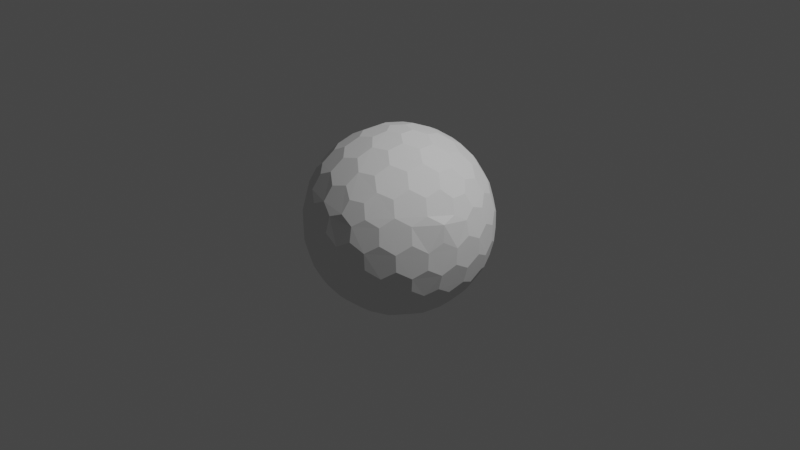 # Source: untitled.blend  (saved by Blender 3.6.13; exported with 4.5.12 LTS)
import bpy
from mathutils import Matrix  # noqa: F401  (used for matrix-valued properties, if any)

bpy.ops.wm.read_factory_settings(use_empty=True)
scene = bpy.context.scene
scene.name = 'Scene'

# ---- collections
col_collection = bpy.data.collections.new('Collection'); scene.collection.children.link(col_collection)

# ---- world
world_world = bpy.data.worlds.new('World'); scene.world = world_world
world_world.use_nodes = True; world_world.node_tree.nodes.clear()
_N = world_world.node_tree.nodes; _L = world_world.node_tree.links
n0 = _N.new('ShaderNodeOutputWorld'); n0.name = 'World Output'; n0.location = (300, 300)
n1 = _N.new('ShaderNodeBackground'); n1.name = 'Background'; n1.location = (10, 300)
n1.inputs[0].default_value = (0.05088, 0.05088, 0.05088, 1.0)
_L.new(n1.outputs[0], n0.inputs[0])
n0.is_active_output = True
world_world.color = (0.05088, 0.05088, 0.05088)
world_world.use_sun_shadow = False
world_world.sun_shadow_jitter_overblur = 0.0

# ---- cameras
cam_camera = bpy.data.cameras.new('Camera')
cam_camera.clip_end = 100.0
cam_camera.ortho_scale = 7.314

# ---- lights
light_light = bpy.data.lights.new('Light', 'POINT')
light_light.transmission_factor = 0.0
light_light.energy = 1000.0
light_light.shadow_soft_size = 0.1
light_light.shadow_maximum_resolution = 0.006
light_light.use_absolute_resolution = True

# ---- meshes
me_h_nh_c_u_di_n = bpy.data.meshes.new('Hình Cầu Diện')
me_h_nh_c_u_di_n.from_pydata([(0.04127, -0.127, -0.9758), (0.7132, -0.4211, -0.533), (-0.108, -0.0785, -0.9758), (-0.108, 0.0785, -0.9758), (0.04127, 0.127, -0.9758), (0.7957, -0.4211, -0.3995), (-0.1546, -0.8869, -0.3995), (-0.8913, -0.127, -0.3995), (-0.3962, 0.8084, -0.3995), (0.6464, 0.6266, -0.3995), (0.7544, -0.5481, -0.317), (-0.2882, -0.8869, -0.317), (-0.9325, -9.662e-09, -0.317), (-0.2882, 0.8869, -0.317), (0.7544, 0.5481, -0.317), (0.3294, -0.7599, 0.533), (-0.6209, -0.5481, 0.533), (-0.7132, 0.4211, 0.533), (0.1801, 0.8084, 0.533), (0.8245, 0.0785, 0.533), (0.108, 0.0785, 0.9758), (0.3781, 0.08719, 0.9011), (0.6369, 0.08719, 0.7412), (0.2298, 0.1669, 0.9402), (0.1998, 0.3326, 0.9011), (0.5067, 0.1751, 0.8199), (0.4806, 0.3492, 0.7777), (0.3231, 0.4278, 0.8199), (0.2797, 0.5788, 0.7412), (0.7382, 0.1669, 0.626), (0.7166, 0.3326, 0.5817), (0.5888, 0.4278, 0.6556), (0.5378, 0.5788, 0.5817), (0.3869, 0.6505, 0.626), (0.3294, 0.7599, 0.533), (-0.04127, 0.127, 0.9758), (0.03391, 0.3865, 0.9011), (0.1139, 0.6327, 0.7412), (-0.08776, 0.2701, 0.9402), (-0.2546, 0.2928, 0.9011), (-0.009907, 0.536, 0.8199), (-0.1836, 0.565, 0.7777), (-0.307, 0.4394, 0.8199), (-0.464, 0.4449, 0.7412), (0.06935, 0.7536, 0.626), (-0.09491, 0.7844, 0.5817), (-0.2249, 0.6922, 0.6556), (-0.3843, 0.6903, 0.5817), (-0.4991, 0.5689, 0.626), (-0.6209, 0.5481, 0.533), (-0.1335, -2.328e-09, 0.9758), (-0.3571, 0.1517, 0.9011), (-0.5665, 0.3038, 0.7412), (-0.284, -7.567e-10, 0.9402), (-0.3571, -0.1517, 0.9011), (-0.5128, 0.1562, 0.8199), (-0.5941, 3.26e-09, 0.7777), (-0.5128, -0.1562, 0.8199), (-0.5665, -0.3038, 0.7412), (-0.6953, 0.2988, 0.626), (-0.7753, 0.1521, 0.5817), (-0.7278, -8.207e-09, 0.6556), (-0.7753, -0.1521, 0.5817), (-0.6953, -0.2988, 0.626), (-0.7132, -0.4211, 0.533), (-0.04127, -0.127, 0.9758), (-0.2546, -0.2928, 0.9011), (-0.464, -0.4449, 0.7412), (-0.08776, -0.2701, 0.9402), (0.03391, -0.3865, 0.9011), (-0.307, -0.4394, 0.8199), (-0.1836, -0.565, 0.7777), (-0.009907, -0.536, 0.8199), (0.1139, -0.6327, 0.7412), (-0.4991, -0.5689, 0.626), (-0.3843, -0.6903, 0.5817), (-0.2249, -0.6922, 0.6556), (-0.09491, -0.7844, 0.5817), (0.06935, -0.7536, 0.626), (0.1801, -0.8084, 0.533), (0.108, -0.0785, 0.9758), (0.1998, -0.3326, 0.9011), (0.2797, -0.5788, 0.7412), (0.2298, -0.1669, 0.9402), (0.3781, -0.08719, 0.9011), (0.3231, -0.4278, 0.8199), (0.4806, -0.3492, 0.7777), (0.5067, -0.1751, 0.8199), (0.6369, -0.08719, 0.7412), (0.3869, -0.6505, 0.626), (0.5378, -0.5788, 0.5817), (0.5888, -0.4278, 0.6556), (0.7166, -0.3326, 0.5817), (0.7382, -0.1669, 0.626), (0.8245, -0.0785, 0.533), (0.8913, 0.127, 0.3995), (0.9199, 0.2928, 0.1752), (0.8704, 0.4449, -0.08356), (0.8802, 0.2701, 0.342), (0.7908, 0.3865, 0.4333), (0.8706, 0.4394, 0.09203), (0.7777, 0.565, 0.1836), (0.7377, 0.536, 0.3578), (0.612, 0.6327, 0.4333), (0.7831, 0.5689, -0.1665), (0.6921, 0.6903, -0.08356), (0.687, 0.6922, 0.09203), (0.5627, 0.7844, 0.1752), (0.5289, 0.7536, 0.342), (0.3962, 0.8084, 0.3995), (0.1546, 0.8869, 0.3995), (0.005802, 0.9653, 0.1752), (-0.1541, 0.9653, -0.08356), (0.01511, 0.9206, 0.342), (-0.1232, 0.8716, 0.4333), (-0.1489, 0.9638, 0.09203), (-0.2971, 0.9142, 0.1836), (-0.2818, 0.8673, 0.3578), (-0.4126, 0.7775, 0.4333), (-0.2991, 0.9206, -0.1665), (-0.4427, 0.8716, -0.08356), (-0.446, 0.8673, 0.09203), (-0.5721, 0.7775, 0.1752), (-0.5533, 0.7359, 0.342), (-0.6464, 0.6266, 0.3995), (-0.7957, 0.4211, 0.3995), (-0.9163, 0.3038, 0.1752), (-0.9657, 0.1517, -0.08356), (-0.8709, 0.2988, 0.342), (-0.867, 0.1521, 0.4333), (-0.9626, 0.1562, 0.09203), (-0.9613, -1.825e-07, 0.1836), (-0.9119, -8.941e-08, 0.3578), (-0.867, -0.1521, 0.4333), (-0.968, -1.132e-07, -0.1665), (-0.9657, -0.1517, -0.08356), (-0.9626, -0.1562, 0.09203), (-0.9163, -0.3038, 0.1752), (-0.8709, -0.2988, 0.342), (-0.7957, -0.4211, 0.3995), (-0.6464, -0.6266, 0.3995), (-0.5721, -0.7775, 0.1752), (-0.4427, -0.8716, -0.08356), (-0.5533, -0.7359, 0.342), (-0.4126, -0.7775, 0.4333), (-0.446, -0.8673, 0.09203), (-0.2971, -0.9142, 0.1836), (-0.2818, -0.8673, 0.3578), (-0.1232, -0.8716, 0.4333), (-0.2991, -0.9206, -0.1665), (-0.1541, -0.9653, -0.08356), (-0.1489, -0.9638, 0.09203), (0.005802, -0.9653, 0.1752), (0.01511, -0.9206, 0.342), (0.1546, -0.8869, 0.3995), (0.3962, -0.8084, 0.3995), (0.5627, -0.7844, 0.1752), (0.6921, -0.6903, -0.08356), (0.5289, -0.7536, 0.342), (0.612, -0.6327, 0.4333), (0.687, -0.6922, 0.09203), (0.7777, -0.565, 0.1836), (0.7377, -0.536, 0.3578), (0.7929, -0.3872, 0.4341), (0.7831, -0.5689, -0.1665), (0.8704, -0.4449, -0.08356), (0.8706, -0.4394, 0.09203), (0.9199, -0.2928, 0.1753), (0.9071, -0.2788, 0.3522), (0.8913, -0.127, 0.3995), (0.2882, 0.8869, 0.317), (0.4427, 0.8716, 0.08356), (0.5721, 0.7775, -0.1752), (0.2991, 0.9206, 0.1665), (0.1541, 0.9653, 0.08356), (0.446, 0.8673, -0.09203), (0.2971, 0.9142, -0.1836), (0.1489, 0.9638, -0.09203), (-0.005802, 0.9653, -0.1752), (0.5533, 0.7359, -0.342), (0.4126, 0.7775, -0.4333), (0.2818, 0.8673, -0.3578), (0.1232, 0.8716, -0.4333), (-0.01511, 0.9206, -0.342), (-0.1546, 0.8869, -0.3995), (-0.7544, 0.5481, 0.317), (-0.6921, 0.6903, 0.08356), (-0.5627, 0.7844, -0.1752), (-0.7831, 0.5689, 0.1665), (-0.8704, 0.4449, 0.08356), (-0.687, 0.6922, -0.09203), (-0.7777, 0.565, -0.1836), (-0.8706, 0.4394, -0.09203), (-0.9199, 0.2928, -0.1752), (-0.5289, 0.7536, -0.342), (-0.612, 0.6327, -0.4333), (-0.7377, 0.536, -0.3578), (-0.7908, 0.3865, -0.4333), (-0.8802, 0.2701, -0.342), (-0.8913, 0.127, -0.3995), (-0.7544, -0.5481, 0.317), (-0.8704, -0.4449, 0.08356), (-0.9199, -0.2928, -0.1752), (-0.7831, -0.5689, 0.1665), (-0.6921, -0.6903, 0.08356), (-0.8706, -0.4394, -0.09203), (-0.7777, -0.565, -0.1836), (-0.687, -0.6922, -0.09203), (-0.5627, -0.7844, -0.1752), (-0.8802, -0.2701, -0.342), (-0.7908, -0.3865, -0.4333), (-0.7377, -0.536, -0.3578), (-0.612, -0.6327, -0.4333), (-0.5289, -0.7536, -0.342), (-0.3962, -0.8084, -0.3995), (0.2882, -0.8869, 0.317), (0.1541, -0.9653, 0.08356), (-0.005802, -0.9653, -0.1752), (0.2991, -0.9206, 0.1665), (0.4427, -0.8716, 0.08356), (0.1489, -0.9638, -0.09203), (0.2971, -0.9142, -0.1836), (0.446, -0.8673, -0.09203), (0.5721, -0.7775, -0.1752), (-0.01511, -0.9206, -0.342), (0.1232, -0.8716, -0.4333), (0.2818, -0.8673, -0.3578), (0.4126, -0.7775, -0.4333), (0.5533, -0.7359, -0.342), (0.6464, -0.6266, -0.3995), (0.9325, 2.27e-09, 0.317), (0.9657, -0.1517, 0.08356), (0.9163, -0.3038, -0.1752), (0.968, 2.678e-09, 0.1665), (0.9657, 0.1517, 0.08356), (0.9626, -0.1562, -0.09203), (0.9613, 9.313e-09, -0.1836), (0.9626, 0.1562, -0.09203), (0.9163, 0.3038, -0.1752), (0.8709, -0.2988, -0.342), (0.867, -0.1521, -0.4333), (0.9119, 1.74e-08, -0.3578), (0.867, 0.1521, -0.4333), (0.8709, 0.2988, -0.342), (0.7957, 0.4211, -0.3995), (0.6209, 0.5481, -0.533), (0.464, 0.4449, -0.7412), (0.2546, 0.2928, -0.9011), (0.4991, 0.5689, -0.626), (0.3843, 0.6903, -0.5817), (0.307, 0.4394, -0.8199), (0.1836, 0.565, -0.7777), (0.2249, 0.6922, -0.6556), (0.09491, 0.7844, -0.5817), (0.08776, 0.2701, -0.9402), (-0.03391, 0.3865, -0.9011), (0.009907, 0.536, -0.8199), (-0.1139, 0.6327, -0.7412), (-0.06935, 0.7536, -0.626), (-0.1801, 0.8084, -0.533), (-0.3294, 0.7599, -0.533), (-0.2797, 0.5788, -0.7412), (-0.1998, 0.3326, -0.9011), (-0.3869, 0.6505, -0.626), (-0.5378, 0.5788, -0.5817), (-0.3231, 0.4278, -0.8199), (-0.4806, 0.3492, -0.7777), (-0.5888, 0.4278, -0.6556), (-0.7166, 0.3326, -0.5817), (-0.2298, 0.1669, -0.9402), (-0.3781, 0.08719, -0.9011), (-0.5067, 0.175, -0.8199), (-0.6369, 0.08719, -0.7412), (-0.7382, 0.1669, -0.626), (-0.8245, 0.0785, -0.533), (-0.8245, -0.0785, -0.533), (-0.6369, -0.08719, -0.7412), (-0.3781, -0.08719, -0.9011), (-0.7382, -0.1669, -0.626), (-0.7166, -0.3326, -0.5817), (-0.5067, -0.1751, -0.8199), (-0.4806, -0.3492, -0.7777), (-0.5888, -0.4278, -0.6556), (-0.5378, -0.5788, -0.5817), (-0.2298, -0.1669, -0.9402), (-0.1998, -0.3326, -0.9011), (-0.3231, -0.4278, -0.8199), (-0.2797, -0.5788, -0.7412), (-0.3869, -0.6505, -0.626), (-0.3294, -0.7599, -0.533), (0.7132, 0.4211, -0.533), (0.7753, 0.1521, -0.5817), (0.7753, -0.1521, -0.5817), (0.6953, 0.2988, -0.626), (0.5665, 0.3038, -0.7412), (0.7278, -3.026e-07, -0.6556), (0.5941, -5.249e-07, -0.7777), (0.5128, 0.1562, -0.8199), (0.3571, 0.1517, -0.9011), (0.6953, -0.2988, -0.626), (0.5665, -0.3038, -0.7412), (0.5128, -0.1562, -0.8199), (0.3571, -0.1517, -0.9011), (0.284, -2.274e-07, -0.9402), (0.1335, -1.35e-08, -0.9758), (-0.1801, -0.8084, -0.533), (-0.1139, -0.6327, -0.7412), (-0.03391, -0.3865, -0.9011), (-0.06935, -0.7536, -0.626), (0.09491, -0.7844, -0.5817), (0.009908, -0.536, -0.8199), (0.1836, -0.565, -0.7777), (0.2249, -0.6922, -0.6556), (0.3843, -0.6903, -0.5817), (0.08776, -0.2701, -0.9402), (0.2546, -0.2928, -0.9011), (0.307, -0.4394, -0.8199), (0.464, -0.4449, -0.7412), (0.4991, -0.5689, -0.626), (0.6209, -0.5481, -0.533)], [], [(2, 0, 314, 307, 285, 284), (1, 319, 318, 317, 300, 299), (5, 1, 299, 292, 240, 239), (3, 2, 284, 277, 270, 269), (4, 3, 269, 262, 255, 254), (0, 2, 3, 4, 304), (10, 5, 239, 232, 165, 164), (6, 305, 308, 309, 225, 224), (11, 6, 224, 217, 150, 149), (7, 275, 278, 279, 210, 209), (12, 7, 209, 202, 135, 134), (8, 260, 263, 264, 195, 194), (13, 8, 194, 187, 120, 119), (9, 245, 248, 249, 180, 179), (14, 9, 179, 172, 105, 104), (229, 319, 1, 5, 10), (244, 290, 245, 9, 14), (15, 155, 158, 159, 90, 89), (16, 140, 143, 144, 75, 74), (17, 125, 128, 129, 60, 59), (18, 110, 113, 114, 45, 44), (19, 95, 98, 99, 30, 29), (20, 80, 83, 84, 21, 23), (35, 20, 23, 24, 36, 38), (22, 29, 30, 31, 26, 25), (36, 24, 27, 28, 37, 40), (26, 31, 32, 33, 28, 27), (36, 40, 41, 42, 39, 38), (109, 170, 110, 18, 34), (50, 35, 38, 39, 51, 53), (37, 44, 45, 46, 41, 40), (51, 39, 42, 43, 52, 55), (37, 28, 33, 34, 18, 44), (21, 25, 26, 27, 24, 23), (41, 46, 47, 48, 43, 42), (51, 55, 56, 57, 54, 53), (124, 185, 125, 17, 49), (65, 50, 53, 54, 66, 68), (65, 80, 20, 35, 50), (52, 59, 60, 61, 56, 55), (66, 54, 57, 58, 67, 70), (52, 43, 48, 49, 17, 59), (56, 61, 62, 63, 58, 57), (66, 70, 71, 72, 69, 68), (139, 200, 140, 16, 64), (80, 65, 68, 69, 81, 83), (67, 74, 75, 76, 71, 70), (81, 69, 72, 73, 82, 85), (67, 58, 63, 64, 16, 74), (71, 76, 77, 78, 73, 72), (81, 85, 86, 87, 84, 83), (154, 215, 155, 15, 79), (82, 89, 90, 91, 86, 85), (82, 73, 78, 79, 15, 89), (22, 88, 93, 94, 19, 29), (86, 91, 92, 93, 88, 87), (96, 100, 101, 102, 99, 98), (21, 84, 87, 88, 22, 25), (95, 230, 233, 234, 96, 98), (97, 104, 105, 106, 101, 100), (101, 106, 107, 108, 103, 102), (111, 115, 116, 117, 114, 113), (30, 99, 102, 103, 32, 31), (110, 170, 173, 174, 111, 113), (112, 119, 120, 121, 116, 115), (32, 103, 108, 109, 34, 33), (116, 121, 122, 123, 118, 117), (126, 130, 131, 132, 129, 128), (45, 114, 117, 118, 47, 46), (125, 185, 188, 189, 126, 128), (127, 134, 135, 136, 131, 130), (47, 118, 123, 124, 49, 48), (131, 136, 137, 138, 133, 132), (141, 145, 146, 147, 144, 143), (60, 129, 132, 133, 62, 61), (140, 200, 203, 204, 141, 143), (142, 149, 150, 151, 146, 145), (62, 133, 138, 139, 64, 63), (146, 151, 152, 153, 148, 147), (156, 160, 161, 162, 159, 158), (75, 144, 147, 148, 77, 76), (155, 215, 218, 219, 156, 158), (157, 164, 165, 166, 161, 160), (77, 148, 153, 154, 79, 78), (161, 166, 167, 168, 163, 162), (171, 175, 176, 177, 174, 173), (90, 159, 162, 163, 92, 91), (169, 230, 95, 19, 94), (172, 179, 180, 181, 176, 175), (105, 172, 175, 171, 107, 106), (92, 163, 168, 169, 94, 93), (112, 178, 183, 184, 13, 119), (176, 181, 182, 183, 178, 177), (186, 190, 191, 192, 189, 188), (111, 174, 177, 178, 112, 115), (187, 194, 195, 196, 191, 190), (120, 187, 190, 186, 122, 121), (107, 171, 173, 170, 109, 108), (127, 193, 198, 199, 12, 134), (191, 196, 197, 198, 193, 192), (201, 205, 206, 207, 204, 203), (126, 189, 192, 193, 127, 130), (202, 209, 210, 211, 206, 205), (135, 202, 205, 201, 137, 136), (122, 186, 188, 185, 124, 123), (142, 208, 213, 214, 11, 149), (206, 211, 212, 213, 208, 207), (216, 220, 221, 222, 219, 218), (141, 204, 207, 208, 142, 145), (217, 224, 225, 226, 221, 220), (150, 217, 220, 216, 152, 151), (137, 201, 203, 200, 139, 138), (157, 223, 228, 229, 10, 164), (221, 226, 227, 228, 223, 222), (231, 235, 236, 237, 234, 233), (156, 219, 222, 223, 157, 160), (232, 239, 240, 241, 236, 235), (165, 232, 235, 231, 167, 166), (152, 216, 218, 215, 154, 153), (97, 238, 243, 244, 14, 104), (236, 241, 242, 243, 238, 237), (246, 250, 251, 252, 249, 248), (96, 234, 237, 238, 97, 100), (245, 290, 293, 294, 246, 248), (247, 254, 255, 256, 251, 250), (167, 231, 233, 230, 169, 168), (251, 256, 257, 258, 253, 252), (261, 265, 266, 267, 264, 263), (180, 249, 252, 253, 182, 181), (259, 260, 8, 13, 184), (262, 269, 270, 271, 266, 265), (255, 262, 265, 261, 257, 256), (182, 253, 258, 259, 184, 183), (197, 268, 273, 274, 199, 198), (266, 271, 272, 273, 268, 267), (276, 280, 281, 282, 279, 278), (195, 264, 267, 268, 197, 196), (274, 275, 7, 12, 199), (277, 284, 285, 286, 281, 280), (270, 277, 280, 276, 272, 271), (257, 261, 263, 260, 259, 258), (212, 283, 288, 289, 214, 213), (281, 286, 287, 288, 283, 282), (291, 295, 296, 297, 294, 293), (210, 279, 282, 283, 212, 211), (289, 305, 6, 11, 214), (292, 299, 300, 301, 296, 295), (240, 292, 295, 291, 242, 241), (272, 276, 278, 275, 274, 273), (247, 298, 303, 304, 4, 254), (296, 301, 302, 303, 298, 297), (306, 310, 311, 312, 309, 308), (246, 294, 297, 298, 247, 250), (307, 314, 315, 316, 311, 310), (285, 307, 310, 306, 287, 286), (242, 291, 293, 290, 244, 243), (302, 315, 314, 0, 304, 303), (300, 317, 316, 315, 302, 301), (311, 316, 317, 318, 313, 312), (227, 313, 318, 319, 229, 228), (225, 309, 312, 313, 227, 226), (287, 306, 308, 305, 289, 288)])
_uv = me_h_nh_c_u_di_n.uv_layers.new(name='Bản Đồ UV')
_uv.uv.foreach_set('vector', [0.7377, 0.5687, 0.9693, 0.4349, 0.9693, 0.1674, 0.7377, 0.03369, 0.506, 0.1674, 0.506, 0.4349, 0.7377, 0.5687, 0.9693, 0.4349, 0.9693, 0.1674, 0.7377, 0.03369, 0.506, 0.1674, 0.506, 0.4349, 0.7377, 0.5687, 0.9693, 0.4349, 0.9693, 0.1674, 0.7377, 0.03369, 0.506, 0.1674, 0.506, 0.4349, 0.7377, 0.5687, 0.9693, 0.4349, 0.9693, 0.1674, 0.7377, 0.03369, 0.506, 0.1674, 0.506, 0.4349, 0.7377, 0.5687, 0.9693, 0.4349, 0.9693, 0.1674, 0.7377, 0.03369, 0.506, 0.1674, 0.506, 0.4349, 0.2992, 0.951, 0.5582, 0.7629, 0.4593, 0.4585, 0.1392, 0.4585, 0.04027, 0.7629, 0.7377, 0.5687, 0.9693, 0.4349, 0.9693, 0.1674, 0.7377, 0.03369, 0.506, 0.1674, 0.506, 0.4349, 0.7377, 0.5687, 0.9693, 0.4349, 0.9693, 0.1674, 0.7377, 0.03369, 0.506, 0.1674, 0.506, 0.4349, 0.7377, 0.5687, 0.9693, 0.4349, 0.9693, 0.1674, 0.7377, 0.03369, 0.506, 0.1674, 0.506, 0.4349, 0.7377, 0.5687, 0.9693, 0.4349, 0.9693, 0.1674, 0.7377, 0.03369, 0.506, 0.1674, 0.506, 0.4349, 0.7377, 0.5687, 0.9693, 0.4349, 0.9693, 0.1674, 0.7377, 0.03369, 0.506, 0.1674, 0.506, 0.4349, 0.7377, 0.5687, 0.9693, 0.4349, 0.9693, 0.1674, 0.7377, 0.03369, 0.506, 0.1674, 0.506, 0.4349, 0.7377, 0.5687, 0.9693, 0.4349, 0.9693, 0.1674, 0.7377, 0.03369, 0.506, 0.1674, 0.506, 0.4349, 0.7377, 0.5687, 0.9693, 0.4349, 0.9693, 0.1674, 0.7377, 0.03369, 0.506, 0.1674, 0.506, 0.4349, 0.7377, 0.5687, 0.9693, 0.4349, 0.9693, 0.1674, 0.7377, 0.03369, 0.506, 0.1674, 0.506, 0.4349, 0.2992, 0.951, 0.5582, 0.7629, 0.4593, 0.4585, 0.1392, 0.4585, 0.04027, 0.7629, 0.2992, 0.951, 0.5582, 0.7629, 0.4593, 0.4585, 0.1392, 0.4585, 0.04027, 0.7629, 0.7377, 0.5687, 0.9693, 0.4349, 0.9693, 0.1674, 0.7377, 0.03369, 0.506, 0.1674, 0.506, 0.4349, 0.7377, 0.5687, 0.9693, 0.4349, 0.9693, 0.1674, 0.7377, 0.03369, 0.506, 0.1674, 0.506, 0.4349, 0.7377, 0.5687, 0.9693, 0.4349, 0.9693, 0.1674, 0.7377, 0.03369, 0.506, 0.1674, 0.506, 0.4349, 0.7377, 0.5687, 0.9693, 0.4349, 0.9693, 0.1674, 0.7377, 0.03369, 0.506, 0.1674, 0.506, 0.4349, 0.7377, 0.5687, 0.9693, 0.4349, 0.9693, 0.1674, 0.7377, 0.03369, 0.506, 0.1674, 0.506, 0.4349, 0.7377, 0.5687, 0.9693, 0.4349, 0.9693, 0.1674, 0.7377, 0.03369, 0.506, 0.1674, 0.506, 0.4349, 0.7377, 0.5687, 0.9693, 0.4349, 0.9693, 0.1674, 0.7377, 0.03369, 0.506, 0.1674, 0.506, 0.4349, 0.7377, 0.5687, 0.9693, 0.4349, 0.9693, 0.1674, 0.7377, 0.03369, 0.506, 0.1674, 0.506, 0.4349, 0.7377, 0.5687, 0.9693, 0.4349, 0.9693, 0.1674, 0.7377, 0.03369, 0.506, 0.1674, 0.506, 0.4349, 0.7377, 0.5687, 0.9693, 0.4349, 0.9693, 0.1674, 0.7377, 0.03369, 0.506, 0.1674, 0.506, 0.4349, 0.7377, 0.5687, 0.9693, 0.4349, 0.9693, 0.1674, 0.7377, 0.03369, 0.506, 0.1674, 0.506, 0.4349, 0.2992, 0.951, 0.5582, 0.7629, 0.4593, 0.4585, 0.1392, 0.4585, 0.04027, 0.7629, 0.7377, 0.5687, 0.9693, 0.4349, 0.9693, 0.1674, 0.7377, 0.03369, 0.506, 0.1674, 0.506, 0.4349, 0.7377, 0.5687, 0.9693, 0.4349, 0.9693, 0.1674, 0.7377, 0.03369, 0.506, 0.1674, 0.506, 0.4349, 0.7377, 0.5687, 0.9693, 0.4349, 0.9693, 0.1674, 0.7377, 0.03369, 0.506, 0.1674, 0.506, 0.4349, 0.7377, 0.5687, 0.9693, 0.4349, 0.9693, 0.1674, 0.7377, 0.03369, 0.506, 0.1674, 0.506, 0.4349, 0.7377, 0.5687, 0.9693, 0.4349, 0.9693, 0.1674, 0.7377, 0.03369, 0.506, 0.1674, 0.506, 0.4349, 0.7377, 0.5687, 0.9693, 0.4349, 0.9693, 0.1674, 0.7377, 0.03369, 0.506, 0.1674, 0.506, 0.4349, 0.7377, 0.5687, 0.9693, 0.4349, 0.9693, 0.1674, 0.7377, 0.03369, 0.506, 0.1674, 0.506, 0.4349, 0.2992, 0.951, 0.5582, 0.7629, 0.4593, 0.4585, 0.1392, 0.4585, 0.04027, 0.7629, 0.7377, 0.5687, 0.9693, 0.4349, 0.9693, 0.1674, 0.7377, 0.03369, 0.506, 0.1674, 0.506, 0.4349, 0.2992, 0.951, 0.5582, 0.7629, 0.4593, 0.4585, 0.1392, 0.4585, 0.04027, 0.7629, 0.7377, 0.5687, 0.9693, 0.4349, 0.9693, 0.1674, 0.7377, 0.03369, 0.506, 0.1674, 0.506, 0.4349, 0.7377, 0.5687, 0.9693, 0.4349, 0.9693, 0.1674, 0.7377, 0.03369, 0.506, 0.1674, 0.506, 0.4349, 0.7377, 0.5687, 0.9693, 0.4349, 0.9693, 0.1674, 0.7377, 0.03369, 0.506, 0.1674, 0.506, 0.4349, 0.7377, 0.5687, 0.9693, 0.4349, 0.9693, 0.1674, 0.7377, 0.03369, 0.506, 0.1674, 0.506, 0.4349, 0.7377, 0.5687, 0.9693, 0.4349, 0.9693, 0.1674, 0.7377, 0.03369, 0.506, 0.1674, 0.506, 0.4349, 0.2992, 0.951, 0.5582, 0.7629, 0.4593, 0.4585, 0.1392, 0.4585, 0.04027, 0.7629, 0.7377, 0.5687, 0.9693, 0.4349, 0.9693, 0.1674, 0.7377, 0.03369, 0.506, 0.1674, 0.506, 0.4349, 0.7377, 0.5687, 0.9693, 0.4349, 0.9693, 0.1674, 0.7377, 0.03369, 0.506, 0.1674, 0.506, 0.4349, 0.7377, 0.5687, 0.9693, 0.4349, 0.9693, 0.1674, 0.7377, 0.03369, 0.506, 0.1674, 0.506, 0.4349, 0.7377, 0.5687, 0.9693, 0.4349, 0.9693, 0.1674, 0.7377, 0.03369, 0.506, 0.1674, 0.506, 0.4349, 0.7377, 0.5687, 0.9693, 0.4349, 0.9693, 0.1674, 0.7377, 0.03369, 0.506, 0.1674, 0.506, 0.4349, 0.7377, 0.5687, 0.9693, 0.4349, 0.9693, 0.1674, 0.7377, 0.03369, 0.506, 0.1674, 0.506, 0.4349, 0.2992, 0.951, 0.5582, 0.7629, 0.4593, 0.4585, 0.1392, 0.4585, 0.04027, 0.7629, 0.7377, 0.5687, 0.9693, 0.4349, 0.9693, 0.1674, 0.7377, 0.03369, 0.506, 0.1674, 0.506, 0.4349, 0.7377, 0.5687, 0.9693, 0.4349, 0.9693, 0.1674, 0.7377, 0.03369, 0.506, 0.1674, 0.506, 0.4349, 0.7377, 0.5687, 0.9693, 0.4349, 0.9693, 0.1674, 0.7377, 0.03369, 0.506, 0.1674, 0.506, 0.4349, 0.7377, 0.5687, 0.9693, 0.4349, 0.9693, 0.1674, 0.7377, 0.03369, 0.506, 0.1674, 0.506, 0.4349, 0.7377, 0.5687, 0.9693, 0.4349, 0.9693, 0.1674, 0.7377, 0.03369, 0.506, 0.1674, 0.506, 0.4349, 0.7377, 0.5687, 0.9693, 0.4349, 0.9693, 0.1674, 0.7377, 0.03369, 0.506, 0.1674, 0.506, 0.4349, 0.7377, 0.5687, 0.9693, 0.4349, 0.9693, 0.1674, 0.7377, 0.03369, 0.506, 0.1674, 0.506, 0.4349, 0.7377, 0.5687, 0.9693, 0.4349, 0.9693, 0.1674, 0.7377, 0.03369, 0.506, 0.1674, 0.506, 0.4349, 0.7377, 0.5687, 0.9693, 0.4349, 0.9693, 0.1674, 0.7377, 0.03369, 0.506, 0.1674, 0.506, 0.4349, 0.7377, 0.5687, 0.9693, 0.4349, 0.9693, 0.1674, 0.7377, 0.03369, 0.506, 0.1674, 0.506, 0.4349, 0.7377, 0.5687, 0.9693, 0.4349, 0.9693, 0.1674, 0.7377, 0.03369, 0.506, 0.1674, 0.506, 0.4349, 0.7377, 0.5687, 0.9693, 0.4349, 0.9693, 0.1674, 0.7377, 0.03369, 0.506, 0.1674, 0.506, 0.4349, 0.7377, 0.5687, 0.9693, 0.4349, 0.9693, 0.1674, 0.7377, 0.03369, 0.506, 0.1674, 0.506, 0.4349, 0.7377, 0.5687, 0.9693, 0.4349, 0.9693, 0.1674, 0.7377, 0.03369, 0.506, 0.1674, 0.506, 0.4349, 0.7377, 0.5687, 0.9693, 0.4349, 0.9693, 0.1674, 0.7377, 0.03369, 0.506, 0.1674, 0.506, 0.4349, 0.7377, 0.5687, 0.9693, 0.4349, 0.9693, 0.1674, 0.7377, 0.03369, 0.506, 0.1674, 0.506, 0.4349, 0.7377, 0.5687, 0.9693, 0.4349, 0.9693, 0.1674, 0.7377, 0.03369, 0.506, 0.1674, 0.506, 0.4349, 0.7377, 0.5687, 0.9693, 0.4349, 0.9693, 0.1674, 0.7377, 0.03369, 0.506, 0.1674, 0.506, 0.4349, 0.7377, 0.5687, 0.9693, 0.4349, 0.9693, 0.1674, 0.7377, 0.03369, 0.506, 0.1674, 0.506, 0.4349, 0.7377, 0.5687, 0.9693, 0.4349, 0.9693, 0.1674, 0.7377, 0.03369, 0.506, 0.1674, 0.506, 0.4349, 0.7377, 0.5687, 0.9693, 0.4349, 0.9693, 0.1674, 0.7377, 0.03369, 0.506, 0.1674, 0.506, 0.4349, 0.7377, 0.5687, 0.9693, 0.4349, 0.9693, 0.1674, 0.7377, 0.03369, 0.506, 0.1674, 0.506, 0.4349, 0.7377, 0.5687, 0.9693, 0.4349, 0.9693, 0.1674, 0.7377, 0.03369, 0.506, 0.1674, 0.506, 0.4349, 0.7377, 0.5687, 0.9693, 0.4349, 0.9693, 0.1674, 0.7377, 0.03369, 0.506, 0.1674, 0.506, 0.4349, 0.7377, 0.5687, 0.9693, 0.4349, 0.9693, 0.1674, 0.7377, 0.03369, 0.506, 0.1674, 0.506, 0.4349, 0.7377, 0.5687, 0.9693, 0.4349, 0.9693, 0.1674, 0.7377, 0.03369, 0.506, 0.1674, 0.506, 0.4349, 0.7377, 0.5687, 0.9693, 0.4349, 0.9693, 0.1674, 0.7377, 0.03369, 0.506, 0.1674, 0.506, 0.4349, 0.7377, 0.5687, 0.9693, 0.4349, 0.9693, 0.1674, 0.7377, 0.03369, 0.506, 0.1674, 0.506, 0.4349, 0.7377, 0.5687, 0.9693, 0.4349, 0.9693, 0.1674, 0.7377, 0.03369, 0.506, 0.1674, 0.506, 0.4349, 0.7377, 0.5687, 0.9693, 0.4349, 0.9693, 0.1674, 0.7377, 0.03369, 0.506, 0.1674, 0.506, 0.4349, 0.7377, 0.5687, 0.9693, 0.4349, 0.9693, 0.1674, 0.7377, 0.03369, 0.506, 0.1674, 0.506, 0.4349, 0.7377, 0.5687, 0.9693, 0.4349, 0.9693, 0.1674, 0.7377, 0.03369, 0.506, 0.1674, 0.506, 0.4349, 0.7377, 0.5687, 0.9693, 0.4349, 0.9693, 0.1674, 0.7377, 0.03369, 0.506, 0.1674, 0.506, 0.4349, 0.7377, 0.5687, 0.9693, 0.4349, 0.9693, 0.1674, 0.7377, 0.03369, 0.506, 0.1674, 0.506, 0.4349, 0.7377, 0.5687, 0.9693, 0.4349, 0.9693, 0.1674, 0.7377, 0.03369, 0.506, 0.1674, 0.506, 0.4349, 0.2992, 0.951, 0.5582, 0.7629, 0.4593, 0.4585, 0.1392, 0.4585, 0.04027, 0.7629, 0.7377, 0.5687, 0.9693, 0.4349, 0.9693, 0.1674, 0.7377, 0.03369, 0.506, 0.1674, 0.506, 0.4349, 0.7377, 0.5687, 0.9693, 0.4349, 0.9693, 0.1674, 0.7377, 0.03369, 0.506, 0.1674, 0.506, 0.4349, 0.7377, 0.5687, 0.9693, 0.4349, 0.9693, 0.1674, 0.7377, 0.03369, 0.506, 0.1674, 0.506, 0.4349, 0.7377, 0.5687, 0.9693, 0.4349, 0.9693, 0.1674, 0.7377, 0.03369, 0.506, 0.1674, 0.506, 0.4349, 0.7377, 0.5687, 0.9693, 0.4349, 0.9693, 0.1674, 0.7377, 0.03369, 0.506, 0.1674, 0.506, 0.4349, 0.7377, 0.5687, 0.9693, 0.4349, 0.9693, 0.1674, 0.7377, 0.03369, 0.506, 0.1674, 0.506, 0.4349, 0.7377, 0.5687, 0.9693, 0.4349, 0.9693, 0.1674, 0.7377, 0.03369, 0.506, 0.1674, 0.506, 0.4349, 0.7377, 0.5687, 0.9693, 0.4349, 0.9693, 0.1674, 0.7377, 0.03369, 0.506, 0.1674, 0.506, 0.4349, 0.7377, 0.5687, 0.9693, 0.4349, 0.9693, 0.1674, 0.7377, 0.03369, 0.506, 0.1674, 0.506, 0.4349, 0.7377, 0.5687, 0.9693, 0.4349, 0.9693, 0.1674, 0.7377, 0.03369, 0.506, 0.1674, 0.506, 0.4349, 0.7377, 0.5687, 0.9693, 0.4349, 0.9693, 0.1674, 0.7377, 0.03369, 0.506, 0.1674, 0.506, 0.4349, 0.7377, 0.5687, 0.9693, 0.4349, 0.9693, 0.1674, 0.7377, 0.03369, 0.506, 0.1674, 0.506, 0.4349, 0.7377, 0.5687, 0.9693, 0.4349, 0.9693, 0.1674, 0.7377, 0.03369, 0.506, 0.1674, 0.506, 0.4349, 0.7377, 0.5687, 0.9693, 0.4349, 0.9693, 0.1674, 0.7377, 0.03369, 0.506, 0.1674, 0.506, 0.4349, 0.7377, 0.5687, 0.9693, 0.4349, 0.9693, 0.1674, 0.7377, 0.03369, 0.506, 0.1674, 0.506, 0.4349, 0.7377, 0.5687, 0.9693, 0.4349, 0.9693, 0.1674, 0.7377, 0.03369, 0.506, 0.1674, 0.506, 0.4349, 0.7377, 0.5687, 0.9693, 0.4349, 0.9693, 0.1674, 0.7377, 0.03369, 0.506, 0.1674, 0.506, 0.4349, 0.7377, 0.5687, 0.9693, 0.4349, 0.9693, 0.1674, 0.7377, 0.03369, 0.506, 0.1674, 0.506, 0.4349, 0.7377, 0.5687, 0.9693, 0.4349, 0.9693, 0.1674, 0.7377, 0.03369, 0.506, 0.1674, 0.506, 0.4349, 0.7377, 0.5687, 0.9693, 0.4349, 0.9693, 0.1674, 0.7377, 0.03369, 0.506, 0.1674, 0.506, 0.4349, 0.7377, 0.5687, 0.9693, 0.4349, 0.9693, 0.1674, 0.7377, 0.03369, 0.506, 0.1674, 0.506, 0.4349, 0.7377, 0.5687, 0.9693, 0.4349, 0.9693, 0.1674, 0.7377, 0.03369, 0.506, 0.1674, 0.506, 0.4349, 0.7377, 0.5687, 0.9693, 0.4349, 0.9693, 0.1674, 0.7377, 0.03369, 0.506, 0.1674, 0.506, 0.4349, 0.7377, 0.5687, 0.9693, 0.4349, 0.9693, 0.1674, 0.7377, 0.03369, 0.506, 0.1674, 0.506, 0.4349, 0.7377, 0.5687, 0.9693, 0.4349, 0.9693, 0.1674, 0.7377, 0.03369, 0.506, 0.1674, 0.506, 0.4349, 0.7377, 0.5687, 0.9693, 0.4349, 0.9693, 0.1674, 0.7377, 0.03369, 0.506, 0.1674, 0.506, 0.4349, 0.7377, 0.5687, 0.9693, 0.4349, 0.9693, 0.1674, 0.7377, 0.03369, 0.506, 0.1674, 0.506, 0.4349, 0.7377, 0.5687, 0.9693, 0.4349, 0.9693, 0.1674, 0.7377, 0.03369, 0.506, 0.1674, 0.506, 0.4349, 0.7377, 0.5687, 0.9693, 0.4349, 0.9693, 0.1674, 0.7377, 0.03369, 0.506, 0.1674, 0.506, 0.4349, 0.7377, 0.5687, 0.9693, 0.4349, 0.9693, 0.1674, 0.7377, 0.03369, 0.506, 0.1674, 0.506, 0.4349, 0.7377, 0.5687, 0.9693, 0.4349, 0.9693, 0.1674, 0.7377, 0.03369, 0.506, 0.1674, 0.506, 0.4349, 0.7377, 0.5687, 0.9693, 0.4349, 0.9693, 0.1674, 0.7377, 0.03369, 0.506, 0.1674, 0.506, 0.4349, 0.7377, 0.5687, 0.9693, 0.4349, 0.9693, 0.1674, 0.7377, 0.03369, 0.506, 0.1674, 0.506, 0.4349, 0.7377, 0.5687, 0.9693, 0.4349, 0.9693, 0.1674, 0.7377, 0.03369, 0.506, 0.1674, 0.506, 0.4349, 0.7377, 0.5687, 0.9693, 0.4349, 0.9693, 0.1674, 0.7377, 0.03369, 0.506, 0.1674, 0.506, 0.4349, 0.7377, 0.5687, 0.9693, 0.4349, 0.9693, 0.1674, 0.7377, 0.03369, 0.506, 0.1674, 0.506, 0.4349, 0.7377, 0.5687, 0.9693, 0.4349, 0.9693, 0.1674, 0.7377, 0.03369, 0.506, 0.1674, 0.506, 0.4349, 0.7377, 0.5687, 0.9693, 0.4349, 0.9693, 0.1674, 0.7377, 0.03369, 0.506, 0.1674, 0.506, 0.4349, 0.7377, 0.5687, 0.9693, 0.4349, 0.9693, 0.1674, 0.7377, 0.03369, 0.506, 0.1674, 0.506, 0.4349, 0.7377, 0.5687, 0.9693, 0.4349, 0.9693, 0.1674, 0.7377, 0.03369, 0.506, 0.1674, 0.506, 0.4349, 0.7377, 0.5687, 0.9693, 0.4349, 0.9693, 0.1674, 0.7377, 0.03369, 0.506, 0.1674, 0.506, 0.4349, 0.2992, 0.951, 0.5582, 0.7629, 0.4593, 0.4585, 0.1392, 0.4585, 0.04027, 0.7629, 0.7377, 0.5687, 0.9693, 0.4349, 0.9693, 0.1674, 0.7377, 0.03369, 0.506, 0.1674, 0.506, 0.4349, 0.7377, 0.5687, 0.9693, 0.4349, 0.9693, 0.1674, 0.7377, 0.03369, 0.506, 0.1674, 0.506, 0.4349, 0.7377, 0.5687, 0.9693, 0.4349, 0.9693, 0.1674, 0.7377, 0.03369, 0.506, 0.1674, 0.506, 0.4349, 0.7377, 0.5687, 0.9693, 0.4349, 0.9693, 0.1674, 0.7377, 0.03369, 0.506, 0.1674, 0.506, 0.4349, 0.7377, 0.5687, 0.9693, 0.4349, 0.9693, 0.1674, 0.7377, 0.03369, 0.506, 0.1674, 0.506, 0.4349, 0.7377, 0.5687, 0.9693, 0.4349, 0.9693, 0.1674, 0.7377, 0.03369, 0.506, 0.1674, 0.506, 0.4349, 0.7377, 0.5687, 0.9693, 0.4349, 0.9693, 0.1674, 0.7377, 0.03369, 0.506, 0.1674, 0.506, 0.4349, 0.2992, 0.951, 0.5582, 0.7629, 0.4593, 0.4585, 0.1392, 0.4585, 0.04027, 0.7629, 0.7377, 0.5687, 0.9693, 0.4349, 0.9693, 0.1674, 0.7377, 0.03369, 0.506, 0.1674, 0.506, 0.4349, 0.7377, 0.5687, 0.9693, 0.4349, 0.9693, 0.1674, 0.7377, 0.03369, 0.506, 0.1674, 0.506, 0.4349, 0.7377, 0.5687, 0.9693, 0.4349, 0.9693, 0.1674, 0.7377, 0.03369, 0.506, 0.1674, 0.506, 0.4349, 0.7377, 0.5687, 0.9693, 0.4349, 0.9693, 0.1674, 0.7377, 0.03369, 0.506, 0.1674, 0.506, 0.4349, 0.7377, 0.5687, 0.9693, 0.4349, 0.9693, 0.1674, 0.7377, 0.03369, 0.506, 0.1674, 0.506, 0.4349, 0.7377, 0.5687, 0.9693, 0.4349, 0.9693, 0.1674, 0.7377, 0.03369, 0.506, 0.1674, 0.506, 0.4349, 0.7377, 0.5687, 0.9693, 0.4349, 0.9693, 0.1674, 0.7377, 0.03369, 0.506, 0.1674, 0.506, 0.4349, 0.2992, 0.951, 0.5582, 0.7629, 0.4593, 0.4585, 0.1392, 0.4585, 0.04027, 0.7629, 0.7377, 0.5687, 0.9693, 0.4349, 0.9693, 0.1674, 0.7377, 0.03369, 0.506, 0.1674, 0.506, 0.4349, 0.7377, 0.5687, 0.9693, 0.4349, 0.9693, 0.1674, 0.7377, 0.03369, 0.506, 0.1674, 0.506, 0.4349, 0.7377, 0.5687, 0.9693, 0.4349, 0.9693, 0.1674, 0.7377, 0.03369, 0.506, 0.1674, 0.506, 0.4349, 0.7377, 0.5687, 0.9693, 0.4349, 0.9693, 0.1674, 0.7377, 0.03369, 0.506, 0.1674, 0.506, 0.4349, 0.7377, 0.5687, 0.9693, 0.4349, 0.9693, 0.1674, 0.7377, 0.03369, 0.506, 0.1674, 0.506, 0.4349, 0.7377, 0.5687, 0.9693, 0.4349, 0.9693, 0.1674, 0.7377, 0.03369, 0.506, 0.1674, 0.506, 0.4349, 0.7377, 0.5687, 0.9693, 0.4349, 0.9693, 0.1674, 0.7377, 0.03369, 0.506, 0.1674, 0.506, 0.4349, 0.7377, 0.5687, 0.9693, 0.4349, 0.9693, 0.1674, 0.7377, 0.03369, 0.506, 0.1674, 0.506, 0.4349, 0.7377, 0.5687, 0.9693, 0.4349, 0.9693, 0.1674, 0.7377, 0.03369, 0.506, 0.1674, 0.506, 0.4349, 0.7377, 0.5687, 0.9693, 0.4349, 0.9693, 0.1674, 0.7377, 0.03369, 0.506, 0.1674, 0.506, 0.4349, 0.7377, 0.5687, 0.9693, 0.4349, 0.9693, 0.1674, 0.7377, 0.03369, 0.506, 0.1674, 0.506, 0.4349, 0.7377, 0.5687, 0.9693, 0.4349, 0.9693, 0.1674, 0.7377, 0.03369, 0.506, 0.1674, 0.506, 0.4349, 0.7377, 0.5687, 0.9693, 0.4349, 0.9693, 0.1674, 0.7377, 0.03369, 0.506, 0.1674, 0.506, 0.4349, 0.7377, 0.5687, 0.9693, 0.4349, 0.9693, 0.1674, 0.7377, 0.03369, 0.506, 0.1674, 0.506, 0.4349, 0.7377, 0.5687, 0.9693, 0.4349, 0.9693, 0.1674, 0.7377, 0.03369, 0.506, 0.1674, 0.506, 0.4349, 0.7377, 0.5687, 0.9693, 0.4349, 0.9693, 0.1674, 0.7377, 0.03369, 0.506, 0.1674, 0.506, 0.4349])
me_h_nh_c_u_di_n.update()

# ---- objects
ob_light = bpy.data.objects.new('Light', light_light)
ob_camera = bpy.data.objects.new('Camera', cam_camera)
ob_h_nh_c_u_di_n = bpy.data.objects.new('Hình Cầu Diện', me_h_nh_c_u_di_n)

# ---- transforms, parenting, visibility, modifiers, constraints
ob_light.location = (4.076, 1.005, 5.904)
ob_light.rotation_euler = (0.6503, 0.05522, 1.866)
ob_light.lock_rotations_4d = False
ob_light.empty_display_type = 'ARROWS'
ob_light.color = (0.0, 0.0, 0.0, 0.0)
ob_light.lineart.crease_threshold = 0.0
ob_camera.location = (7.359, -6.926, 4.958)
ob_camera.rotation_euler = (1.109, 0.0, 0.8149)
ob_camera.lock_rotations_4d = False
ob_camera.empty_display_type = 'ARROWS'
ob_camera.color = (0.0, 0.0, 0.0, 0.0)
ob_camera.display_type = 'WIRE'
ob_camera.lineart.crease_threshold = 0.0
ob_h_nh_c_u_di_n.location = (0.0, 0.0, 0.0)

# ---- collection membership
col_collection.objects.link(ob_light)
col_collection.objects.link(ob_camera)
col_collection.objects.link(ob_h_nh_c_u_di_n)

# ---- scene / render settings (as saved in the file)
scene.camera = ob_camera
scene.frame_start = 1; scene.frame_end = 250; scene.frame_set(150)
scene.render.engine = 'BLENDER_EEVEE_NEXT'
scene.cycles.sampling_pattern = 'TABULATED_SOBOL'
scene.view_settings.view_transform = 'Filmic'
bpy.context.view_layer.update()
